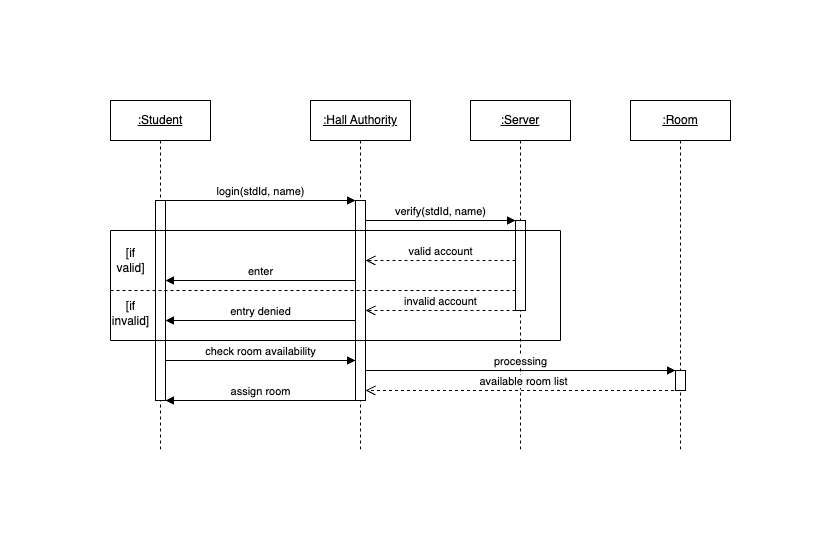

The diagram above was exported from draw.io. Its source (the exported page's mxGraphModel, read from the mxfile embedded in the PNG):
<mxGraphModel dx="954" dy="648" grid="1" gridSize="10" guides="1" tooltips="1" connect="1" arrows="1" fold="1" page="1" pageScale="1" pageWidth="850" pageHeight="1100" math="0" shadow="0">
  <root>
    <mxCell id="0" />
    <mxCell id="1" parent="0" />
    <mxCell id="jDPOZfZQho8rFG8CuVtI-71" value="&lt;u&gt;:Student&lt;/u&gt;" style="shape=umlLifeline;perimeter=lifelinePerimeter;whiteSpace=wrap;html=1;container=0;dropTarget=0;collapsible=0;recursiveResize=0;outlineConnect=0;portConstraint=eastwest;newEdgeStyle={&quot;edgeStyle&quot;:&quot;elbowEdgeStyle&quot;,&quot;elbow&quot;:&quot;vertical&quot;,&quot;curved&quot;:0,&quot;rounded&quot;:0};" vertex="1" parent="1">
      <mxGeometry x="100" y="100" width="100" height="350" as="geometry" />
    </mxCell>
    <mxCell id="jDPOZfZQho8rFG8CuVtI-72" value="" style="html=1;points=[];perimeter=orthogonalPerimeter;outlineConnect=0;targetShapes=umlLifeline;portConstraint=eastwest;newEdgeStyle={&quot;edgeStyle&quot;:&quot;elbowEdgeStyle&quot;,&quot;elbow&quot;:&quot;vertical&quot;,&quot;curved&quot;:0,&quot;rounded&quot;:0};" vertex="1" parent="jDPOZfZQho8rFG8CuVtI-71">
      <mxGeometry x="45" y="100" width="10" height="200" as="geometry" />
    </mxCell>
    <mxCell id="jDPOZfZQho8rFG8CuVtI-73" value="&lt;u&gt;:Hall Authority&lt;/u&gt;" style="shape=umlLifeline;perimeter=lifelinePerimeter;whiteSpace=wrap;html=1;container=0;dropTarget=0;collapsible=0;recursiveResize=0;outlineConnect=0;portConstraint=eastwest;newEdgeStyle={&quot;edgeStyle&quot;:&quot;elbowEdgeStyle&quot;,&quot;elbow&quot;:&quot;vertical&quot;,&quot;curved&quot;:0,&quot;rounded&quot;:0};" vertex="1" parent="1">
      <mxGeometry x="300" y="100" width="100" height="350" as="geometry" />
    </mxCell>
    <mxCell id="jDPOZfZQho8rFG8CuVtI-74" value="" style="html=1;points=[];perimeter=orthogonalPerimeter;outlineConnect=0;targetShapes=umlLifeline;portConstraint=eastwest;newEdgeStyle={&quot;edgeStyle&quot;:&quot;elbowEdgeStyle&quot;,&quot;elbow&quot;:&quot;vertical&quot;,&quot;curved&quot;:0,&quot;rounded&quot;:0};" vertex="1" parent="jDPOZfZQho8rFG8CuVtI-73">
      <mxGeometry x="45" y="100" width="10" height="200" as="geometry" />
    </mxCell>
    <mxCell id="jDPOZfZQho8rFG8CuVtI-79" value="&lt;u&gt;:Server&lt;/u&gt;" style="shape=umlLifeline;perimeter=lifelinePerimeter;whiteSpace=wrap;html=1;container=0;dropTarget=0;collapsible=0;recursiveResize=0;outlineConnect=0;portConstraint=eastwest;newEdgeStyle={&quot;edgeStyle&quot;:&quot;elbowEdgeStyle&quot;,&quot;elbow&quot;:&quot;vertical&quot;,&quot;curved&quot;:0,&quot;rounded&quot;:0};" vertex="1" parent="1">
      <mxGeometry x="460" y="100" width="100" height="350" as="geometry" />
    </mxCell>
    <mxCell id="jDPOZfZQho8rFG8CuVtI-80" value="" style="html=1;points=[];perimeter=orthogonalPerimeter;outlineConnect=0;targetShapes=umlLifeline;portConstraint=eastwest;newEdgeStyle={&quot;edgeStyle&quot;:&quot;elbowEdgeStyle&quot;,&quot;elbow&quot;:&quot;vertical&quot;,&quot;curved&quot;:0,&quot;rounded&quot;:0};" vertex="1" parent="jDPOZfZQho8rFG8CuVtI-79">
      <mxGeometry x="45" y="120" width="10" height="90" as="geometry" />
    </mxCell>
    <mxCell id="jDPOZfZQho8rFG8CuVtI-81" value="&lt;u&gt;:Room&lt;/u&gt;" style="shape=umlLifeline;perimeter=lifelinePerimeter;whiteSpace=wrap;html=1;container=0;dropTarget=0;collapsible=0;recursiveResize=0;outlineConnect=0;portConstraint=eastwest;newEdgeStyle={&quot;edgeStyle&quot;:&quot;elbowEdgeStyle&quot;,&quot;elbow&quot;:&quot;vertical&quot;,&quot;curved&quot;:0,&quot;rounded&quot;:0};" vertex="1" parent="1">
      <mxGeometry x="620" y="100" width="100" height="350" as="geometry" />
    </mxCell>
    <mxCell id="jDPOZfZQho8rFG8CuVtI-111" value="" style="html=1;points=[];perimeter=orthogonalPerimeter;outlineConnect=0;targetShapes=umlLifeline;portConstraint=eastwest;newEdgeStyle={&quot;edgeStyle&quot;:&quot;elbowEdgeStyle&quot;,&quot;elbow&quot;:&quot;vertical&quot;,&quot;curved&quot;:0,&quot;rounded&quot;:0};" vertex="1" parent="jDPOZfZQho8rFG8CuVtI-81">
      <mxGeometry x="45" y="270" width="10" height="20" as="geometry" />
    </mxCell>
    <mxCell id="jDPOZfZQho8rFG8CuVtI-96" value="login(stdId, name)" style="html=1;verticalAlign=bottom;endArrow=block;edgeStyle=elbowEdgeStyle;elbow=horizontal;curved=0;rounded=0;" edge="1" parent="1" source="jDPOZfZQho8rFG8CuVtI-72" target="jDPOZfZQho8rFG8CuVtI-74">
      <mxGeometry relative="1" as="geometry">
        <mxPoint x="160" y="200" as="sourcePoint" />
        <Array as="points">
          <mxPoint x="220" y="200" />
        </Array>
        <mxPoint x="275" y="200" as="targetPoint" />
      </mxGeometry>
    </mxCell>
    <mxCell id="jDPOZfZQho8rFG8CuVtI-97" value="verify(stdId, name)" style="html=1;verticalAlign=bottom;endArrow=block;edgeStyle=elbowEdgeStyle;elbow=horizontal;curved=0;rounded=0;" edge="1" parent="1" target="jDPOZfZQho8rFG8CuVtI-80">
      <mxGeometry x="0.2105" relative="1" as="geometry">
        <mxPoint x="395" y="220" as="sourcePoint" />
        <Array as="points">
          <mxPoint x="355" y="220" />
        </Array>
        <mxPoint x="490" y="220" as="targetPoint" />
        <mxPoint as="offset" />
      </mxGeometry>
    </mxCell>
    <mxCell id="jDPOZfZQho8rFG8CuVtI-98" value="valid account" style="html=1;verticalAlign=bottom;endArrow=open;dashed=1;endSize=8;edgeStyle=elbowEdgeStyle;elbow=vertical;curved=0;rounded=0;" edge="1" parent="1" source="jDPOZfZQho8rFG8CuVtI-80">
      <mxGeometry relative="1" as="geometry">
        <mxPoint x="355" y="260" as="targetPoint" />
        <Array as="points">
          <mxPoint x="370" y="260" />
        </Array>
        <mxPoint x="490" y="260" as="sourcePoint" />
      </mxGeometry>
    </mxCell>
    <mxCell id="jDPOZfZQho8rFG8CuVtI-99" value="enter" style="html=1;verticalAlign=bottom;endArrow=block;edgeStyle=elbowEdgeStyle;elbow=vertical;curved=0;rounded=0;" edge="1" parent="1" source="jDPOZfZQho8rFG8CuVtI-74">
      <mxGeometry relative="1" as="geometry">
        <mxPoint x="270" y="280" as="sourcePoint" />
        <Array as="points">
          <mxPoint x="225" y="280" />
        </Array>
        <mxPoint x="155" y="280" as="targetPoint" />
      </mxGeometry>
    </mxCell>
    <mxCell id="jDPOZfZQho8rFG8CuVtI-100" value="invalid account" style="html=1;verticalAlign=bottom;endArrow=open;dashed=1;endSize=8;edgeStyle=elbowEdgeStyle;elbow=vertical;curved=0;rounded=0;" edge="1" parent="1" source="jDPOZfZQho8rFG8CuVtI-80">
      <mxGeometry relative="1" as="geometry">
        <mxPoint x="355" y="310" as="targetPoint" />
        <Array as="points">
          <mxPoint x="360" y="310" />
        </Array>
        <mxPoint x="500" y="310" as="sourcePoint" />
      </mxGeometry>
    </mxCell>
    <mxCell id="jDPOZfZQho8rFG8CuVtI-101" value="entry denied" style="html=1;verticalAlign=bottom;endArrow=block;edgeStyle=elbowEdgeStyle;elbow=vertical;curved=0;rounded=0;" edge="1" parent="1" source="jDPOZfZQho8rFG8CuVtI-74">
      <mxGeometry relative="1" as="geometry">
        <mxPoint x="275" y="320" as="sourcePoint" />
        <Array as="points">
          <mxPoint x="225" y="320" />
        </Array>
        <mxPoint x="155" y="320" as="targetPoint" />
      </mxGeometry>
    </mxCell>
    <mxCell id="jDPOZfZQho8rFG8CuVtI-102" value="" style="endArrow=none;html=1;rounded=0;" edge="1" parent="1">
      <mxGeometry width="50" height="50" relative="1" as="geometry">
        <mxPoint x="100" y="230" as="sourcePoint" />
        <mxPoint x="550" y="230" as="targetPoint" />
      </mxGeometry>
    </mxCell>
    <mxCell id="jDPOZfZQho8rFG8CuVtI-103" value="" style="endArrow=none;html=1;rounded=0;" edge="1" parent="1">
      <mxGeometry width="50" height="50" relative="1" as="geometry">
        <mxPoint x="550" y="230" as="sourcePoint" />
        <mxPoint x="550" y="340" as="targetPoint" />
        <Array as="points">
          <mxPoint x="550" y="280" />
        </Array>
      </mxGeometry>
    </mxCell>
    <mxCell id="jDPOZfZQho8rFG8CuVtI-104" value="" style="endArrow=none;html=1;rounded=0;" edge="1" parent="1">
      <mxGeometry width="50" height="50" relative="1" as="geometry">
        <mxPoint x="100" y="230" as="sourcePoint" />
        <mxPoint x="100" y="340" as="targetPoint" />
      </mxGeometry>
    </mxCell>
    <mxCell id="jDPOZfZQho8rFG8CuVtI-105" value="" style="endArrow=none;html=1;rounded=0;" edge="1" parent="1">
      <mxGeometry width="50" height="50" relative="1" as="geometry">
        <mxPoint x="100" y="340" as="sourcePoint" />
        <mxPoint x="550" y="340" as="targetPoint" />
      </mxGeometry>
    </mxCell>
    <mxCell id="jDPOZfZQho8rFG8CuVtI-106" value="" style="endArrow=none;dashed=1;html=1;rounded=0;" edge="1" parent="1" target="jDPOZfZQho8rFG8CuVtI-80">
      <mxGeometry width="50" height="50" relative="1" as="geometry">
        <mxPoint x="100" y="290" as="sourcePoint" />
        <mxPoint x="430" y="290" as="targetPoint" />
      </mxGeometry>
    </mxCell>
    <mxCell id="jDPOZfZQho8rFG8CuVtI-107" value="[if&lt;br&gt;valid]" style="text;html=1;align=center;verticalAlign=middle;resizable=0;points=[];autosize=1;strokeColor=none;fillColor=none;" vertex="1" parent="1">
      <mxGeometry x="95" y="240" width="50" height="40" as="geometry" />
    </mxCell>
    <mxCell id="jDPOZfZQho8rFG8CuVtI-108" value="[if&lt;br&gt;invalid]" style="text;html=1;align=center;verticalAlign=middle;resizable=0;points=[];autosize=1;strokeColor=none;fillColor=none;" vertex="1" parent="1">
      <mxGeometry x="90" y="293" width="60" height="40" as="geometry" />
    </mxCell>
    <mxCell id="jDPOZfZQho8rFG8CuVtI-109" value="check room availability" style="html=1;verticalAlign=bottom;endArrow=block;edgeStyle=elbowEdgeStyle;elbow=vertical;curved=0;rounded=0;" edge="1" parent="1" source="jDPOZfZQho8rFG8CuVtI-72" target="jDPOZfZQho8rFG8CuVtI-74">
      <mxGeometry relative="1" as="geometry">
        <mxPoint x="170" y="360" as="sourcePoint" />
        <Array as="points">
          <mxPoint x="205" y="360" />
        </Array>
        <mxPoint x="275" y="360" as="targetPoint" />
      </mxGeometry>
    </mxCell>
    <mxCell id="jDPOZfZQho8rFG8CuVtI-110" value="processing" style="html=1;verticalAlign=bottom;endArrow=block;edgeStyle=elbowEdgeStyle;elbow=vertical;curved=0;rounded=0;" edge="1" parent="1" source="jDPOZfZQho8rFG8CuVtI-74" target="jDPOZfZQho8rFG8CuVtI-111">
      <mxGeometry relative="1" as="geometry">
        <mxPoint x="290" y="370" as="sourcePoint" />
        <Array as="points">
          <mxPoint x="370" y="370" />
        </Array>
        <mxPoint x="480" y="370" as="targetPoint" />
      </mxGeometry>
    </mxCell>
    <mxCell id="jDPOZfZQho8rFG8CuVtI-112" value="available room list" style="html=1;verticalAlign=bottom;endArrow=open;dashed=1;endSize=8;edgeStyle=elbowEdgeStyle;elbow=vertical;curved=0;rounded=0;" edge="1" parent="1" target="jDPOZfZQho8rFG8CuVtI-74" source="jDPOZfZQho8rFG8CuVtI-81">
      <mxGeometry relative="1" as="geometry">
        <mxPoint x="405" y="390" as="targetPoint" />
        <Array as="points">
          <mxPoint x="485" y="390" />
        </Array>
        <mxPoint x="545" y="390" as="sourcePoint" />
      </mxGeometry>
    </mxCell>
    <mxCell id="jDPOZfZQho8rFG8CuVtI-113" value="assign room" style="html=1;verticalAlign=bottom;endArrow=block;edgeStyle=elbowEdgeStyle;elbow=vertical;curved=0;rounded=0;" edge="1" parent="1" target="jDPOZfZQho8rFG8CuVtI-72" source="jDPOZfZQho8rFG8CuVtI-74">
      <mxGeometry relative="1" as="geometry">
        <mxPoint x="275" y="400" as="sourcePoint" />
        <Array as="points">
          <mxPoint x="215" y="400" />
        </Array>
        <mxPoint x="160" y="400" as="targetPoint" />
      </mxGeometry>
    </mxCell>
  </root>
</mxGraphModel>